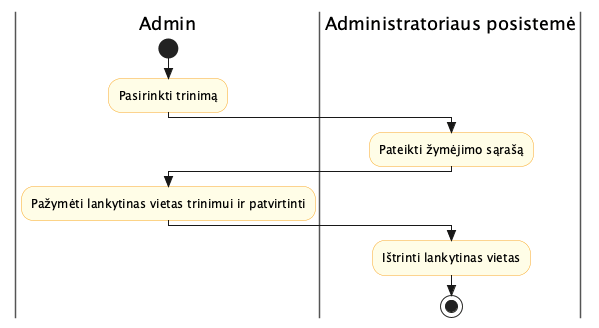

The diagram above was rendered by PlantUML. Its source (embedded in the PNG):
@startuml activity_Ištrinti_lankytiną_vietą
skinparam style strictuml
skinparam swimlane {
  BorderColor #555
}
skinparam activity {
  BackgroundColor #FFFDE7
  BorderColor #F9A825
  DiamondBackgroundColor #E3F2FD
  DiamondBorderColor #1565C0
}

|Admin|
start
:Pasirinkti trinimą;
|Administratoriaus posistemė|
:Pateikti žymėjimo sąrašą;
|Admin|
:Pažymėti lankytinas vietas trinimui ir patvirtinti;
|Administratoriaus posistemė|
:Ištrinti lankytinas vietas;
stop

@enduml